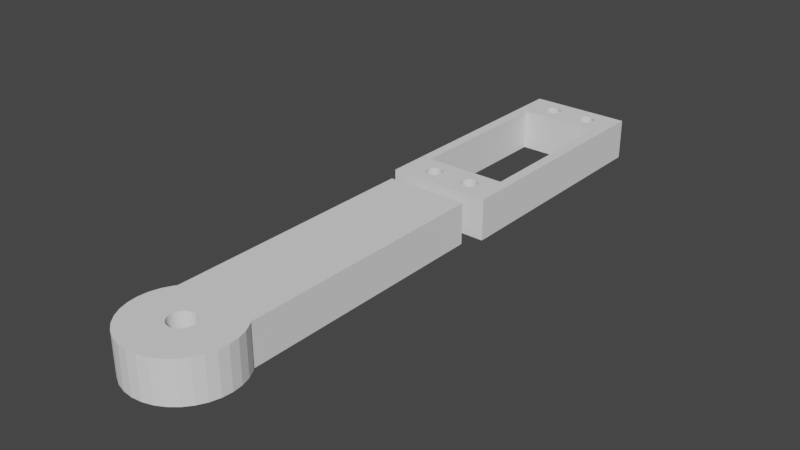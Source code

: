 # Source: link2.blend  (saved by Blender 3.6.13; exported with 4.5.12 LTS)
import bpy
from mathutils import Matrix  # noqa: F401  (used for matrix-valued properties, if any)

bpy.ops.wm.read_factory_settings(use_empty=True)
scene = bpy.context.scene
scene.name = 'Scene'

# ---- collections
col_collection = bpy.data.collections.new('Collection'); scene.collection.children.link(col_collection)

# ---- world
world_world = bpy.data.worlds.new('World'); scene.world = world_world
world_world.use_nodes = True; world_world.node_tree.nodes.clear()
_N = world_world.node_tree.nodes; _L = world_world.node_tree.links
n0 = _N.new('ShaderNodeOutputWorld'); n0.name = 'World Output'; n0.location = (300, 300)
n1 = _N.new('ShaderNodeBackground'); n1.name = 'Background'; n1.location = (10, 300)
n1.inputs[0].default_value = (0.05088, 0.05088, 0.05088, 1.0)
_L.new(n1.outputs[0], n0.inputs[0])
n0.is_active_output = True
world_world.color = (0.05088, 0.05088, 0.05088)
world_world.use_sun_shadow = False
world_world.sun_shadow_jitter_overblur = 0.0

# ---- meshes
me_cube_002 = bpy.data.meshes.new('Cube.002')
me_cube_002.from_pydata([(-1.0, -1.0, -1.0), (-1.0, -1.0, 1.0), (-1.0, 1.0, -1.0), (-1.0, 1.0, 1.0), (1.0, -1.0, -1.0), (1.0, -1.0, 1.0), (1.0, 1.0, -1.0), (1.0, 1.0, 1.0), (0.8, -0.6667, -1.0), (0.8, 0.6667, -1.0), (-0.8, -0.6667, -1.0), (-0.8, 0.6667, -1.0), (-0.8, -0.6667, 1.0), (-0.8, 0.6667, 1.0), (0.8, -0.6667, 1.0), (0.8, 0.6667, 1.0), (-0.56, -0.8333, -1.0), (-0.5569, -0.8463, -1.0), (-0.5569, -0.8203, -1.0), (-0.533, -0.8704, -1.0), (-0.533, -0.7963, -1.0), (-0.5478, -0.8588, -1.0), (-0.5478, -0.8078, -1.0), (-0.5131, -0.7862, -1.0), (-0.5131, -0.8805, -1.0), (-0.4889, -0.7779, -1.0), (-0.4889, -0.8888, -1.0), (-0.4612, -0.7717, -1.0), (-0.4612, -0.8949, -1.0), (-0.4312, -0.8987, -1.0), (-0.4312, -0.7679, -1.0), (-0.4, -0.9, -1.0), (-0.4, -0.7667, -1.0), (-0.3688, -0.8987, -1.0), (-0.3688, -0.7679, -1.0), (-0.3388, -0.8949, -1.0), (-0.3388, -0.7717, -1.0), (-0.3111, -0.8888, -1.0), (-0.3111, -0.7779, -1.0), (-0.267, -0.8704, -1.0), (-0.267, -0.7963, -1.0), (-0.24, -0.8333, -1.0), (-0.2431, -0.8203, -1.0), (-0.2431, -0.8463, -1.0), (-0.2522, -0.8078, -1.0), (-0.2522, -0.8588, -1.0), (-0.2869, -0.7862, -1.0), (-0.2869, -0.8805, -1.0), (-0.4312, -0.8987, 1.0), (-0.3688, -0.8987, 1.0), (-0.4, -0.9, 1.0), (-0.2869, -0.8805, 1.0), (-0.3111, -0.8888, 1.0), (-0.267, -0.8704, 1.0), (-0.3388, -0.8949, 1.0), (-0.5569, -0.8463, 1.0), (-0.56, -0.8333, 1.0), (-0.5478, -0.8588, 1.0), (-0.5478, -0.8078, 1.0), (-0.5569, -0.8203, 1.0), (-0.5131, -0.7862, 1.0), (-0.5131, -0.8805, 1.0), (-0.533, -0.7963, 1.0), (-0.4889, -0.8888, 1.0), (-0.4889, -0.7779, 1.0), (-0.4612, -0.8949, 1.0), (-0.4612, -0.7717, 1.0), (-0.533, -0.8704, 1.0), (-0.4, -0.7667, 1.0), (-0.4312, -0.7679, 1.0), (-0.3388, -0.7717, 1.0), (-0.3688, -0.7679, 1.0), (-0.2522, -0.8588, 1.0), (-0.267, -0.7963, 1.0), (-0.24, -0.8333, 1.0), (-0.2431, -0.8463, 1.0), (-0.2431, -0.8203, 1.0), (-0.2522, -0.8078, 1.0), (-0.3111, -0.7779, 1.0), (-0.2869, -0.7862, 1.0), (0.24, -0.8333, -1.0), (0.2431, -0.8463, -1.0), (0.2431, -0.8203, -1.0), (0.267, -0.8704, -1.0), (0.267, -0.7963, -1.0), (0.2522, -0.8588, -1.0), (0.2522, -0.8078, -1.0), (0.2869, -0.8805, -1.0), (0.2869, -0.7862, -1.0), (0.3111, -0.7779, -1.0), (0.3111, -0.8888, -1.0), (0.3688, -0.7679, -1.0), (0.4, -0.9, -1.0), (0.4, -0.7667, -1.0), (0.3388, -0.7717, -1.0), (0.4312, -0.8987, -1.0), (0.4312, -0.7679, -1.0), (0.4612, -0.8949, -1.0), (0.4612, -0.7717, -1.0), (0.4889, -0.8888, -1.0), (0.4889, -0.7779, -1.0), (0.5131, -0.8805, -1.0), (0.5131, -0.7862, -1.0), (0.533, -0.7963, -1.0), (0.533, -0.8704, -1.0), (0.56, -0.8333, -1.0), (0.5569, -0.8463, -1.0), (0.5569, -0.8203, -1.0), (0.5478, -0.8588, -1.0), (0.5478, -0.8078, -1.0), (0.3688, -0.8987, -1.0), (0.3388, -0.8949, -1.0), (0.24, -0.8333, 1.0), (0.2431, -0.8463, 1.0), (0.2431, -0.8203, 1.0), (0.267, -0.7963, 1.0), (0.2522, -0.8588, 1.0), (0.2522, -0.8078, 1.0), (0.4312, -0.7679, 1.0), (0.3688, -0.7679, 1.0), (0.4, -0.7667, 1.0), (0.3388, -0.7717, 1.0), (0.3111, -0.7779, 1.0), (0.2869, -0.7862, 1.0), (0.4612, -0.7717, 1.0), (0.4612, -0.8949, 1.0), (0.4889, -0.8888, 1.0), (0.4889, -0.7779, 1.0), (0.5131, -0.8805, 1.0), (0.533, -0.8704, 1.0), (0.5131, -0.7862, 1.0), (0.533, -0.7963, 1.0), (0.5478, -0.8588, 1.0), (0.5478, -0.8078, 1.0), (0.56, -0.8333, 1.0), (0.5569, -0.8463, 1.0), (0.5569, -0.8203, 1.0), (0.267, -0.8704, 1.0), (0.4312, -0.8987, 1.0), (0.2869, -0.8805, 1.0), (0.4, -0.9, 1.0), (0.3111, -0.8888, 1.0), (0.3688, -0.8987, 1.0), (0.3388, -0.8949, 1.0), (-0.5569, 0.8203, -1.0), (-0.56, 0.8333, -1.0), (-0.5478, 0.8078, -1.0), (-0.5478, 0.8588, -1.0), (-0.5569, 0.8463, -1.0), (-0.5131, 0.8805, -1.0), (-0.5131, 0.7862, -1.0), (-0.533, 0.7963, -1.0), (-0.4889, 0.7779, -1.0), (-0.4889, 0.8888, -1.0), (-0.4612, 0.7717, -1.0), (-0.4612, 0.8949, -1.0), (-0.533, 0.8704, -1.0), (-0.4312, 0.7679, -1.0), (-0.4, 0.7667, -1.0), (-0.3688, 0.7679, -1.0), (-0.3388, 0.7717, -1.0), (-0.2522, 0.8588, -1.0), (-0.267, 0.7963, -1.0), (-0.24, 0.8333, -1.0), (-0.2431, 0.8203, -1.0), (-0.2431, 0.8463, -1.0), (-0.2522, 0.8078, -1.0), (-0.3111, 0.7779, -1.0), (-0.2869, 0.7862, -1.0), (-0.4312, 0.8987, -1.0), (-0.3688, 0.8987, -1.0), (-0.4, 0.9, -1.0), (-0.2869, 0.8805, -1.0), (-0.3111, 0.8888, -1.0), (-0.267, 0.8704, -1.0), (-0.3388, 0.8949, -1.0), (-0.56, 0.8333, 1.0), (-0.5569, 0.8203, 1.0), (-0.5569, 0.8463, 1.0), (-0.533, 0.7963, 1.0), (-0.533, 0.8704, 1.0), (-0.5478, 0.8588, 1.0), (-0.5478, 0.8078, 1.0), (-0.5131, 0.8805, 1.0), (-0.5131, 0.7862, 1.0), (-0.4889, 0.8888, 1.0), (-0.4889, 0.7779, 1.0), (-0.4612, 0.8949, 1.0), (-0.4612, 0.7717, 1.0), (-0.4312, 0.8987, 1.0), (-0.4312, 0.7679, 1.0), (-0.4, 0.9, 1.0), (-0.4, 0.7667, 1.0), (-0.3688, 0.8987, 1.0), (-0.3688, 0.7679, 1.0), (-0.3388, 0.8949, 1.0), (-0.3388, 0.7717, 1.0), (-0.2869, 0.7862, 1.0), (-0.3111, 0.8888, 1.0), (-0.3111, 0.7779, 1.0), (-0.267, 0.7963, 1.0), (-0.2869, 0.8805, 1.0), (-0.267, 0.8704, 1.0), (-0.24, 0.8333, 1.0), (-0.2431, 0.8463, 1.0), (-0.2431, 0.8203, 1.0), (-0.2522, 0.8588, 1.0), (-0.2522, 0.8078, 1.0), (0.24, 0.8333, -1.0), (0.2431, 0.8203, -1.0), (0.2431, 0.8463, -1.0), (0.267, 0.7963, -1.0), (0.2522, 0.8078, -1.0), (0.2522, 0.8588, -1.0), (0.4312, 0.7679, -1.0), (0.4, 0.7667, -1.0), (0.3688, 0.7679, -1.0), (0.3388, 0.7717, -1.0), (0.3111, 0.7779, -1.0), (0.2869, 0.7862, -1.0), (0.4612, 0.8949, -1.0), (0.4612, 0.7717, -1.0), (0.4889, 0.7779, -1.0), (0.4889, 0.8888, -1.0), (0.5131, 0.7862, -1.0), (0.5131, 0.8805, -1.0), (0.5478, 0.8078, -1.0), (0.5478, 0.8588, -1.0), (0.56, 0.8333, -1.0), (0.5569, 0.8203, -1.0), (0.5569, 0.8463, -1.0), (0.533, 0.8704, -1.0), (0.533, 0.7963, -1.0), (0.267, 0.8704, -1.0), (0.4312, 0.8987, -1.0), (0.2869, 0.8805, -1.0), (0.4, 0.9, -1.0), (0.3111, 0.8888, -1.0), (0.3688, 0.8987, -1.0), (0.3388, 0.8949, -1.0), (0.24, 0.8333, 1.0), (0.2431, 0.8203, 1.0), (0.2431, 0.8463, 1.0), (0.267, 0.7963, 1.0), (0.2522, 0.8078, 1.0), (0.2522, 0.8588, 1.0), (0.4312, 0.7679, 1.0), (0.4, 0.7667, 1.0), (0.3688, 0.7679, 1.0), (0.3388, 0.7717, 1.0), (0.3111, 0.7779, 1.0), (0.2869, 0.7862, 1.0), (0.4612, 0.7717, 1.0), (0.4612, 0.8949, 1.0), (0.4889, 0.7779, 1.0), (0.4889, 0.8888, 1.0), (0.5131, 0.7862, 1.0), (0.533, 0.7963, 1.0), (0.5131, 0.8805, 1.0), (0.533, 0.8704, 1.0), (0.5478, 0.8078, 1.0), (0.5478, 0.8588, 1.0), (0.56, 0.8333, 1.0), (0.5569, 0.8203, 1.0), (0.5569, 0.8463, 1.0), (0.267, 0.8704, 1.0), (0.4312, 0.8987, 1.0), (0.2869, 0.8805, 1.0), (0.4, 0.9, 1.0), (0.3111, 0.8888, 1.0), (0.3688, 0.8987, 1.0), (0.3388, 0.8949, 1.0)], [], [(0, 1, 3, 2), (2, 3, 7, 6), (6, 7, 5, 4), (4, 5, 1, 0), (10, 0, 2, 11), (16, 17, 0, 10, 18), (22, 18, 10, 8, 107, 109, 103, 102, 100, 98, 96, 93, 91, 94, 89, 88, 84, 86, 82, 80, 81, 85, 83, 87, 90, 111, 110, 92, 95, 97, 99, 101, 104, 108, 106, 4, 0, 17, 21, 19, 24, 26, 28, 29, 31, 33, 35, 37, 47, 39, 45, 43, 41, 42, 44, 40, 46, 38, 36, 34, 32, 30, 27, 25, 23, 20), (105, 107, 8, 9, 229, 228, 230, 6, 4, 106), (9, 11, 144, 146, 151, 150, 152, 154, 157, 158, 159, 160, 167, 168, 162, 166, 164, 163, 165, 161, 174, 172, 173, 175, 170, 171, 169, 155, 153, 149, 156, 147, 148, 2, 6, 230, 227, 231, 225, 223, 220, 234, 236, 238, 239, 237, 235, 233, 213, 210, 208, 209, 212, 211, 219, 218, 217, 216, 215, 214, 221, 222, 224, 232, 226, 229), (145, 144, 11, 2, 148), (14, 5, 7, 15), (134, 135, 5, 14, 136), (133, 136, 14, 12, 59, 58, 62, 60, 64, 66, 69, 68, 71, 70, 78, 79, 73, 77, 76, 74, 75, 72, 53, 51, 52, 54, 49, 50, 48, 65, 63, 61, 67, 57, 55, 1, 5, 135, 132, 129, 128, 126, 125, 138, 140, 142, 143, 141, 139, 137, 116, 113, 112, 114, 117, 115, 123, 122, 121, 119, 120, 118, 124, 127, 130, 131), (56, 59, 12, 13, 177, 176, 178, 3, 1, 55), (182, 177, 13, 15, 263, 260, 257, 256, 254, 252, 246, 247, 248, 249, 250, 251, 243, 244, 241, 240, 242, 245, 265, 267, 269, 271, 270, 268, 266, 253, 255, 258, 259, 261, 264, 7, 3, 178, 181, 180, 183, 185, 187, 189, 191, 193, 195, 198, 201, 202, 206, 204, 203, 205, 207, 200, 197, 199, 196, 194, 192, 190, 188, 186, 184, 179), (263, 15, 7, 264, 262), (12, 10, 11, 13), (13, 11, 9, 15), (9, 8, 14, 15), (8, 10, 12, 14), (68, 32, 34, 71), (71, 34, 36, 70), (70, 36, 38, 78), (78, 38, 46, 79), (79, 46, 40, 73), (73, 40, 44, 77), (44, 42, 76, 77), (42, 41, 74, 76), (41, 43, 75, 74), (43, 45, 72, 75), (45, 39, 53, 72), (39, 47, 51, 53), (47, 37, 52, 51), (37, 35, 54, 52), (35, 33, 49, 54), (33, 31, 50, 49), (31, 29, 48, 50), (29, 28, 65, 48), (28, 26, 63, 65), (26, 24, 61, 63), (24, 19, 67, 61), (19, 21, 57, 67), (57, 21, 17, 55), (55, 17, 16, 56), (56, 16, 18, 59), (59, 18, 22, 58), (58, 22, 20, 62), (62, 20, 23, 60), (60, 23, 25, 64), (64, 25, 27, 66), (66, 27, 30, 69), (69, 30, 32, 68), (120, 93, 96, 118), (118, 96, 98, 124), (124, 98, 100, 127), (127, 100, 102, 130), (130, 102, 103, 131), (131, 103, 109, 133), (109, 107, 136, 133), (107, 105, 134, 136), (105, 106, 135, 134), (106, 108, 132, 135), (108, 104, 129, 132), (104, 101, 128, 129), (101, 99, 126, 128), (99, 97, 125, 126), (97, 95, 138, 125), (95, 92, 140, 138), (92, 110, 142, 140), (110, 111, 143, 142), (111, 90, 141, 143), (90, 87, 139, 141), (87, 83, 137, 139), (83, 85, 116, 137), (116, 85, 81, 113), (113, 81, 80, 112), (112, 80, 82, 114), (114, 82, 86, 117), (117, 86, 84, 115), (115, 84, 88, 123), (123, 88, 89, 122), (122, 89, 94, 121), (121, 94, 91, 119), (119, 91, 93, 120), (191, 171, 170, 193), (193, 170, 175, 195), (195, 175, 173, 198), (198, 173, 172, 201), (201, 172, 174, 202), (202, 174, 161, 206), (161, 165, 204, 206), (165, 163, 203, 204), (163, 164, 205, 203), (164, 166, 207, 205), (166, 162, 200, 207), (162, 168, 197, 200), (168, 167, 199, 197), (167, 160, 196, 199), (160, 159, 194, 196), (159, 158, 192, 194), (158, 157, 190, 192), (157, 154, 188, 190), (154, 152, 186, 188), (152, 150, 184, 186), (150, 151, 179, 184), (151, 146, 182, 179), (182, 146, 144, 177), (177, 144, 145, 176), (176, 145, 148, 178), (178, 148, 147, 181), (181, 147, 156, 180), (180, 156, 149, 183), (183, 149, 153, 185), (185, 153, 155, 187), (187, 155, 169, 189), (189, 169, 171, 191), (234, 266, 268, 236), (266, 234, 220, 253), (253, 220, 223, 255), (255, 223, 225, 258), (258, 225, 231, 259), (259, 231, 227, 261), (227, 230, 264, 261), (230, 228, 262, 264), (228, 229, 263, 262), (229, 226, 260, 263), (226, 232, 257, 260), (232, 224, 256, 257), (224, 222, 254, 256), (222, 221, 252, 254), (221, 214, 246, 252), (214, 215, 247, 246), (215, 216, 248, 247), (216, 217, 249, 248), (217, 218, 250, 249), (218, 219, 251, 250), (219, 211, 243, 251), (211, 212, 244, 243), (244, 212, 209, 241), (241, 209, 208, 240), (240, 208, 210, 242), (242, 210, 213, 245), (245, 213, 233, 265), (265, 233, 235, 267), (267, 235, 237, 269), (269, 237, 239, 271), (271, 239, 238, 270), (270, 238, 236, 268)])
me_cube_002.polygons.foreach_set('material_index', [0, 0, 0, 0, 0, 0, 0, 0, 0, 0, 0, 0, 0, 0, 0, 0, 0, 0, 0, 0, 28312, 28312, 28312, 28312, 28312, 28312, 28312, 28312, 28312, 28312, 28312, 28312, 28312, 28312, 28312, 28312, 28312, 28312, 28312, 28312, 28312, 28312, 28312, 28312, 28312, 28312, 28312, 28312, 28312, 28312, 28312, 28312, 28504, 28504, 28504, 28504, 28504, 28504, 28504, 28504, 28504, 28504, 28504, 28504, 28504, 28504, 28504, 28504, 28504, 28504, 28504, 28504, 28504, 28504, 28504, 28504, 28504, 28504, 28504, 28504, 28504, 28504, 28504, 28504, 19800, 19800, 19800, 19800, 19800, 19800, 19800, 19800, 19800, 19800, 19800, 19800, 19800, 19800, 19800, 19800, 19800, 19800, 19800, 19800, 19800, 19800, 19800, 19800, 19800, 19800, 19800, 19800, 19800, 19800, 19800, 19800, 1752, 1752, 1752, 1752, 1752, 1752, 1752, 1752, 1752, 1752, 1752, 1752, 1752, 1752, 1752, 1752, 1752, 1752, 1752, 1752, 1752, 1752, 1752, 1752, 1752, 1752, 1752, 1752, 1752, 1752, 1752, 1752])
_uv = me_cube_002.uv_layers.new(name='UVMap')
_uv.uv.foreach_set('vector', [0.375, 0.0, 0.625, 0.0, 0.625, 0.25, 0.375, 0.25, 0.375, 0.25, 0.625, 0.25, 0.625, 0.5, 0.375, 0.5, 0.375, 0.5, 0.625, 0.5, 0.625, 0.75, 0.375, 0.75, 0.375, 0.75, 0.625, 0.75, 0.625, 1.0, 0.375, 1.0, 0.15, 0.7083, 0.125, 0.75, 0.125, 0.5, 0.15, 0.5417, 0.18, 0.7292, 0.1804, 0.7308, 0.125, 0.75, 0.15, 0.7083, 0.1804, 0.7275, 0.1815, 0.726, 0.1804, 0.7275, 0.15, 0.7083, 0.35, 0.7083, 0.3196, 0.7275, 0.3185, 0.726, 0.3166, 0.7245, 0.3141, 0.7233, 0.3111, 0.7222, 0.3077, 0.7215, 0.3039, 0.721, 0.3, 0.7208, 0.2961, 0.721, 0.2923, 0.7215, 0.2889, 0.7222, 0.2859, 0.7233, 0.2834, 0.7245, 0.2815, 0.726, 0.2804, 0.7275, 0.28, 0.7292, 0.2804, 0.7308, 0.2815, 0.7324, 0.2834, 0.7338, 0.2859, 0.7351, 0.2889, 0.7361, 0.2923, 0.7369, 0.2961, 0.7373, 0.3, 0.7375, 0.3039, 0.7373, 0.3077, 0.7369, 0.3111, 0.7361, 0.3141, 0.7351, 0.3166, 0.7338, 0.3185, 0.7324, 0.3196, 0.7308, 0.375, 0.75, 0.125, 0.75, 0.1804, 0.7308, 0.1815, 0.7324, 0.1834, 0.7338, 0.1859, 0.7351, 0.1889, 0.7361, 0.1923, 0.7369, 0.1961, 0.7373, 0.2, 0.7375, 0.2039, 0.7373, 0.2077, 0.7369, 0.2111, 0.7361, 0.2141, 0.7351, 0.2166, 0.7338, 0.2185, 0.7324, 0.2196, 0.7308, 0.22, 0.7292, 0.2196, 0.7275, 0.2185, 0.726, 0.2166, 0.7245, 0.2141, 0.7233, 0.2111, 0.7222, 0.2077, 0.7215, 0.2039, 0.721, 0.2, 0.7208, 0.1961, 0.721, 0.1923, 0.7215, 0.1889, 0.7222, 0.1859, 0.7233, 0.1834, 0.7245, 0.32, 0.7292, 0.3196, 0.7275, 0.35, 0.7083, 0.35, 0.5417, 0.3196, 0.5225, 0.32, 0.5208, 0.3196, 0.5192, 0.375, 0.5, 0.375, 0.75, 0.3196, 0.7308, 0.35, 0.5417, 0.15, 0.5417, 0.1804, 0.5225, 0.1815, 0.524, 0.1834, 0.5255, 0.1859, 0.5267, 0.1889, 0.5278, 0.1923, 0.5285, 0.1961, 0.529, 0.2, 0.5292, 0.2039, 0.529, 0.2077, 0.5285, 0.2111, 0.5278, 0.2141, 0.5267, 0.2166, 0.5255, 0.2185, 0.524, 0.2196, 0.5225, 0.22, 0.5208, 0.2196, 0.5192, 0.2185, 0.5176, 0.2166, 0.5162, 0.2141, 0.5149, 0.2111, 0.5139, 0.2077, 0.5131, 0.2039, 0.5127, 0.2, 0.5125, 0.1961, 0.5127, 0.1923, 0.5131, 0.1889, 0.5139, 0.1859, 0.5149, 0.1834, 0.5162, 0.1815, 0.5176, 0.1804, 0.5192, 0.125, 0.5, 0.375, 0.5, 0.3196, 0.5192, 0.3185, 0.5176, 0.3166, 0.5162, 0.3141, 0.5149, 0.3111, 0.5139, 0.3077, 0.5131, 0.3039, 0.5127, 0.3, 0.5125, 0.2961, 0.5127, 0.2923, 0.5131, 0.2889, 0.5139, 0.2859, 0.5149, 0.2834, 0.5162, 0.2815, 0.5176, 0.2804, 0.5192, 0.28, 0.5208, 0.2804, 0.5225, 0.2815, 0.524, 0.2834, 0.5255, 0.2859, 0.5267, 0.2889, 0.5278, 0.2923, 0.5285, 0.2961, 0.529, 0.3, 0.5292, 0.3039, 0.529, 0.3077, 0.5285, 0.3111, 0.5278, 0.3141, 0.5267, 0.3166, 0.5255, 0.3185, 0.524, 0.3196, 0.5225, 0.18, 0.5208, 0.1804, 0.5225, 0.15, 0.5417, 0.125, 0.5, 0.1804, 0.5192, 0.65, 0.7083, 0.625, 0.75, 0.625, 0.5, 0.65, 0.5417, 0.68, 0.7292, 0.6804, 0.7308, 0.625, 0.75, 0.65, 0.7083, 0.6804, 0.7275, 0.6815, 0.726, 0.6804, 0.7275, 0.65, 0.7083, 0.85, 0.7083, 0.8196, 0.7275, 0.8185, 0.726, 0.8166, 0.7245, 0.8141, 0.7233, 0.8111, 0.7222, 0.8077, 0.7215, 0.8039, 0.721, 0.8, 0.7208, 0.7961, 0.721, 0.7923, 0.7215, 0.7889, 0.7222, 0.7859, 0.7233, 0.7834, 0.7245, 0.7815, 0.726, 0.7804, 0.7275, 0.78, 0.7292, 0.7804, 0.7308, 0.7815, 0.7324, 0.7834, 0.7338, 0.7859, 0.7351, 0.7889, 0.7361, 0.7923, 0.7369, 0.7961, 0.7373, 0.8, 0.7375, 0.8039, 0.7373, 0.8077, 0.7369, 0.8111, 0.7361, 0.8141, 0.7351, 0.8166, 0.7338, 0.8185, 0.7324, 0.8196, 0.7308, 0.875, 0.75, 0.625, 0.75, 0.6804, 0.7308, 0.6815, 0.7324, 0.6834, 0.7338, 0.6859, 0.7351, 0.6889, 0.7361, 0.6923, 0.7369, 0.6961, 0.7373, 0.7, 0.7375, 0.7039, 0.7373, 0.7077, 0.7369, 0.7111, 0.7361, 0.7141, 0.7351, 0.7166, 0.7338, 0.7185, 0.7324, 0.7196, 0.7308, 0.72, 0.7292, 0.7196, 0.7275, 0.7185, 0.726, 0.7166, 0.7245, 0.7141, 0.7233, 0.7111, 0.7222, 0.7077, 0.7215, 0.7039, 0.721, 0.7, 0.7208, 0.6961, 0.721, 0.6923, 0.7215, 0.6889, 0.7222, 0.6859, 0.7233, 0.6834, 0.7245, 0.82, 0.7292, 0.8196, 0.7275, 0.85, 0.7083, 0.85, 0.5417, 0.8196, 0.5225, 0.82, 0.5208, 0.8196, 0.5192, 0.875, 0.5, 0.875, 0.75, 0.8196, 0.7308, 0.8185, 0.524, 0.8196, 0.5225, 0.85, 0.5417, 0.65, 0.5417, 0.6804, 0.5225, 0.6815, 0.524, 0.6834, 0.5255, 0.6859, 0.5267, 0.6889, 0.5278, 0.6923, 0.5285, 0.6961, 0.529, 0.7, 0.5292, 0.7039, 0.529, 0.7077, 0.5285, 0.7111, 0.5278, 0.7141, 0.5267, 0.7166, 0.5255, 0.7185, 0.524, 0.7196, 0.5225, 0.72, 0.5208, 0.7196, 0.5192, 0.7185, 0.5176, 0.7166, 0.5162, 0.7141, 0.5149, 0.7111, 0.5139, 0.7077, 0.5131, 0.7039, 0.5127, 0.7, 0.5125, 0.6961, 0.5127, 0.6923, 0.5131, 0.6889, 0.5139, 0.6859, 0.5149, 0.6834, 0.5162, 0.6815, 0.5176, 0.6804, 0.5192, 0.625, 0.5, 0.875, 0.5, 0.8196, 0.5192, 0.8185, 0.5176, 0.8166, 0.5162, 0.8141, 0.5149, 0.8111, 0.5139, 0.8077, 0.5131, 0.8039, 0.5127, 0.8, 0.5125, 0.7961, 0.5127, 0.7923, 0.5131, 0.7889, 0.5139, 0.7859, 0.5149, 0.7834, 0.5162, 0.7815, 0.5176, 0.7804, 0.5192, 0.78, 0.5208, 0.7804, 0.5225, 0.7815, 0.524, 0.7834, 0.5255, 0.7859, 0.5267, 0.7889, 0.5278, 0.7923, 0.5285, 0.7961, 0.529, 0.8, 0.5292, 0.8039, 0.529, 0.8077, 0.5285, 0.8111, 0.5278, 0.8141, 0.5267, 0.8166, 0.5255, 0.6804, 0.5225, 0.65, 0.5417, 0.625, 0.5, 0.6804, 0.5192, 0.68, 0.5208, 0.5417, 0.0, 0.4583, 0.0, 0.4583, 0.25, 0.5417, 0.25, 0.5417, 0.25, 0.4583, 0.25, 0.4583, 0.5, 0.5417, 0.5, 0.4583, 0.5, 0.4583, 0.75, 0.5417, 0.75, 0.5417, 0.5, 0.4583, 0.75, 0.4583, 1.0, 0.5417, 1.0, 0.5417, 0.75, 1.0, 0.8333, 1.0, 0.6667, 0.9688, 0.6667, 0.9688, 0.8333, 0.9688, 0.8333, 0.9688, 0.6667, 0.9375, 0.6667, 0.9375, 0.8333, 0.9375, 0.8333, 0.9375, 0.6667, 0.9062, 0.6667, 0.9062, 0.8333, 0.9062, 0.8333, 0.9062, 0.6667, 0.875, 0.6667, 0.875, 0.8333, 0.875, 0.8333, 0.875, 0.6667, 0.8437, 0.6667, 0.8438, 0.8333, 0.8438, 0.8333, 0.8437, 0.6667, 0.8125, 0.6667, 0.8125, 0.8333, 0.8125, 0.6667, 0.7812, 0.6667, 0.7812, 0.8333, 0.8125, 0.8333, 0.7812, 0.6667, 0.75, 0.6667, 0.75, 0.8333, 0.7812, 0.8333, 0.75, 0.6667, 0.7188, 0.6667, 0.7188, 0.8333, 0.75, 0.8333, 0.7188, 0.6667, 0.6875, 0.6667, 0.6875, 0.8333, 0.7188, 0.8333, 0.6875, 0.6667, 0.6562, 0.6667, 0.6562, 0.8333, 0.6875, 0.8333, 0.6562, 0.6667, 0.625, 0.6667, 0.625, 0.8333, 0.6562, 0.8333, 0.625, 0.6667, 0.5938, 0.6667, 0.5938, 0.8333, 0.625, 0.8333, 0.5938, 0.6667, 0.5625, 0.6667, 0.5625, 0.8333, 0.5938, 0.8333, 0.5625, 0.6667, 0.5312, 0.6667, 0.5312, 0.8333, 0.5625, 0.8333, 0.5312, 0.6667, 0.5, 0.6667, 0.5, 0.8333, 0.5312, 0.8333, 0.5, 0.6667, 0.4687, 0.6667, 0.4688, 0.8333, 0.5, 0.8333, 0.4687, 0.6667, 0.4375, 0.6667, 0.4375, 0.8333, 0.4688, 0.8333, 0.4375, 0.6667, 0.4062, 0.6667, 0.4062, 0.8333, 0.4375, 0.8333, 0.4062, 0.6667, 0.375, 0.6667, 0.375, 0.8333, 0.4062, 0.8333, 0.375, 0.6667, 0.3438, 0.6667, 0.3438, 0.8333, 0.375, 0.8333, 0.3438, 0.6667, 0.3125, 0.6667, 0.3125, 0.8333, 0.3438, 0.8333, 0.3125, 0.8333, 0.3125, 0.6667, 0.2812, 0.6667, 0.2812, 0.8333, 0.2812, 0.8333, 0.2812, 0.6667, 0.25, 0.6667, 0.25, 0.8333, 0.25, 0.8333, 0.25, 0.6667, 0.2188, 0.6667, 0.2188, 0.8333, 0.2188, 0.8333, 0.2188, 0.6667, 0.1875, 0.6667, 0.1875, 0.8333, 0.1875, 0.8333, 0.1875, 0.6667, 0.1562, 0.6667, 0.1562, 0.8333, 0.1562, 0.8333, 0.1562, 0.6667, 0.125, 0.6667, 0.125, 0.8333, 0.125, 0.8333, 0.125, 0.6667, 0.09375, 0.6667, 0.09375, 0.8333, 0.09375, 0.8333, 0.09375, 0.6667, 0.0625, 0.6667, 0.0625, 0.8333, 0.0625, 0.8333, 0.0625, 0.6667, 0.03125, 0.6667, 0.03125, 0.8333, 0.03125, 0.8333, 0.03125, 0.6667, 0.0, 0.6667, 0.0, 0.8333, 1.0, 0.8333, 1.0, 0.6667, 0.9688, 0.6667, 0.9688, 0.8333, 0.9688, 0.8333, 0.9688, 0.6667, 0.9375, 0.6667, 0.9375, 0.8333, 0.9375, 0.8333, 0.9375, 0.6667, 0.9062, 0.6667, 0.9062, 0.8333, 0.9062, 0.8333, 0.9062, 0.6667, 0.875, 0.6667, 0.875, 0.8333, 0.875, 0.8333, 0.875, 0.6667, 0.8437, 0.6667, 0.8438, 0.8333, 0.8438, 0.8333, 0.8437, 0.6667, 0.8125, 0.6667, 0.8125, 0.8333, 0.8125, 0.6667, 0.7812, 0.6667, 0.7812, 0.8333, 0.8125, 0.8333, 0.7812, 0.6667, 0.75, 0.6667, 0.75, 0.8333, 0.7812, 0.8333, 0.75, 0.6667, 0.7188, 0.6667, 0.7188, 0.8333, 0.75, 0.8333, 0.7188, 0.6667, 0.6875, 0.6667, 0.6875, 0.8333, 0.7188, 0.8333, 0.6875, 0.6667, 0.6562, 0.6667, 0.6562, 0.8333, 0.6875, 0.8333, 0.6562, 0.6667, 0.625, 0.6667, 0.625, 0.8333, 0.6562, 0.8333, 0.625, 0.6667, 0.5938, 0.6667, 0.5938, 0.8333, 0.625, 0.8333, 0.5938, 0.6667, 0.5625, 0.6667, 0.5625, 0.8333, 0.5938, 0.8333, 0.5625, 0.6667, 0.5312, 0.6667, 0.5312, 0.8333, 0.5625, 0.8333, 0.5312, 0.6667, 0.5, 0.6667, 0.5, 0.8333, 0.5312, 0.8333, 0.5, 0.6667, 0.4687, 0.6667, 0.4688, 0.8333, 0.5, 0.8333, 0.4687, 0.6667, 0.4375, 0.6667, 0.4375, 0.8333, 0.4688, 0.8333, 0.4375, 0.6667, 0.4062, 0.6667, 0.4062, 0.8333, 0.4375, 0.8333, 0.4062, 0.6667, 0.375, 0.6667, 0.375, 0.8333, 0.4062, 0.8333, 0.375, 0.6667, 0.3438, 0.6667, 0.3438, 0.8333, 0.375, 0.8333, 0.3438, 0.6667, 0.3125, 0.6667, 0.3125, 0.8333, 0.3438, 0.8333, 0.3125, 0.8333, 0.3125, 0.6667, 0.2812, 0.6667, 0.2812, 0.8333, 0.2812, 0.8333, 0.2812, 0.6667, 0.25, 0.6667, 0.25, 0.8333, 0.25, 0.8333, 0.25, 0.6667, 0.2188, 0.6667, 0.2188, 0.8333, 0.2188, 0.8333, 0.2188, 0.6667, 0.1875, 0.6667, 0.1875, 0.8333, 0.1875, 0.8333, 0.1875, 0.6667, 0.1562, 0.6667, 0.1562, 0.8333, 0.1562, 0.8333, 0.1562, 0.6667, 0.125, 0.6667, 0.125, 0.8333, 0.125, 0.8333, 0.125, 0.6667, 0.09375, 0.6667, 0.09375, 0.8333, 0.09375, 0.8333, 0.09375, 0.6667, 0.0625, 0.6667, 0.0625, 0.8333, 0.0625, 0.8333, 0.0625, 0.6667, 0.03125, 0.6667, 0.03125, 0.8333, 0.03125, 0.8333, 0.03125, 0.6667, 0.0, 0.6667, 0.0, 0.8333, 1.0, 0.8333, 1.0, 0.6667, 0.9688, 0.6667, 0.9688, 0.8333, 0.9688, 0.8333, 0.9688, 0.6667, 0.9375, 0.6667, 0.9375, 0.8333, 0.9375, 0.8333, 0.9375, 0.6667, 0.9062, 0.6667, 0.9062, 0.8333, 0.9062, 0.8333, 0.9062, 0.6667, 0.875, 0.6667, 0.875, 0.8333, 0.875, 0.8333, 0.875, 0.6667, 0.8437, 0.6667, 0.8438, 0.8333, 0.8438, 0.8333, 0.8437, 0.6667, 0.8125, 0.6667, 0.8125, 0.8333, 0.8125, 0.6667, 0.7812, 0.6667, 0.7812, 0.8333, 0.8125, 0.8333, 0.7812, 0.6667, 0.75, 0.6667, 0.75, 0.8333, 0.7812, 0.8333, 0.75, 0.6667, 0.7188, 0.6667, 0.7188, 0.8333, 0.75, 0.8333, 0.7188, 0.6667, 0.6875, 0.6667, 0.6875, 0.8333, 0.7188, 0.8333, 0.6875, 0.6667, 0.6562, 0.6667, 0.6562, 0.8333, 0.6875, 0.8333, 0.6562, 0.6667, 0.625, 0.6667, 0.625, 0.8333, 0.6562, 0.8333, 0.625, 0.6667, 0.5938, 0.6667, 0.5938, 0.8333, 0.625, 0.8333, 0.5938, 0.6667, 0.5625, 0.6667, 0.5625, 0.8333, 0.5938, 0.8333, 0.5625, 0.6667, 0.5312, 0.6667, 0.5312, 0.8333, 0.5625, 0.8333, 0.5312, 0.6667, 0.5, 0.6667, 0.5, 0.8333, 0.5312, 0.8333, 0.5, 0.6667, 0.4687, 0.6667, 0.4688, 0.8333, 0.5, 0.8333, 0.4687, 0.6667, 0.4375, 0.6667, 0.4375, 0.8333, 0.4688, 0.8333, 0.4375, 0.6667, 0.4062, 0.6667, 0.4062, 0.8333, 0.4375, 0.8333, 0.4062, 0.6667, 0.375, 0.6667, 0.375, 0.8333, 0.4062, 0.8333, 0.375, 0.6667, 0.3438, 0.6667, 0.3438, 0.8333, 0.375, 0.8333, 0.3438, 0.6667, 0.3125, 0.6667, 0.3125, 0.8333, 0.3438, 0.8333, 0.3125, 0.8333, 0.3125, 0.6667, 0.2812, 0.6667, 0.2812, 0.8333, 0.2812, 0.8333, 0.2812, 0.6667, 0.25, 0.6667, 0.25, 0.8333, 0.25, 0.8333, 0.25, 0.6667, 0.2188, 0.6667, 0.2188, 0.8333, 0.2188, 0.8333, 0.2188, 0.6667, 0.1875, 0.6667, 0.1875, 0.8333, 0.1875, 0.8333, 0.1875, 0.6667, 0.1562, 0.6667, 0.1562, 0.8333, 0.1562, 0.8333, 0.1562, 0.6667, 0.125, 0.6667, 0.125, 0.8333, 0.125, 0.8333, 0.125, 0.6667, 0.09375, 0.6667, 0.09375, 0.8333, 0.09375, 0.8333, 0.09375, 0.6667, 0.0625, 0.6667, 0.0625, 0.8333, 0.0625, 0.8333, 0.0625, 0.6667, 0.03125, 0.6667, 0.03125, 0.8333, 0.03125, 0.8333, 0.03125, 0.6667, 0.0, 0.6667, 0.0, 0.8333, 0.9688, 0.6667, 0.9688, 0.8333, 1.0, 0.8333, 1.0, 0.6667, 0.9688, 0.8333, 0.9688, 0.6667, 0.9375, 0.6667, 0.9375, 0.8333, 0.9375, 0.8333, 0.9375, 0.6667, 0.9062, 0.6667, 0.9062, 0.8333, 0.9062, 0.8333, 0.9062, 0.6667, 0.875, 0.6667, 0.875, 0.8333, 0.875, 0.8333, 0.875, 0.6667, 0.8437, 0.6667, 0.8438, 0.8333, 0.8438, 0.8333, 0.8437, 0.6667, 0.8125, 0.6667, 0.8125, 0.8333, 0.8125, 0.6667, 0.7812, 0.6667, 0.7812, 0.8333, 0.8125, 0.8333, 0.7812, 0.6667, 0.75, 0.6667, 0.75, 0.8333, 0.7812, 0.8333, 0.75, 0.6667, 0.7188, 0.6667, 0.7188, 0.8333, 0.75, 0.8333, 0.7188, 0.6667, 0.6875, 0.6667, 0.6875, 0.8333, 0.7188, 0.8333, 0.6875, 0.6667, 0.6562, 0.6667, 0.6562, 0.8333, 0.6875, 0.8333, 0.6562, 0.6667, 0.625, 0.6667, 0.625, 0.8333, 0.6562, 0.8333, 0.625, 0.6667, 0.5938, 0.6667, 0.5938, 0.8333, 0.625, 0.8333, 0.5938, 0.6667, 0.5625, 0.6667, 0.5625, 0.8333, 0.5938, 0.8333, 0.5625, 0.6667, 0.5312, 0.6667, 0.5312, 0.8333, 0.5625, 0.8333, 0.5312, 0.6667, 0.5, 0.6667, 0.5, 0.8333, 0.5312, 0.8333, 0.5, 0.6667, 0.4687, 0.6667, 0.4688, 0.8333, 0.5, 0.8333, 0.4687, 0.6667, 0.4375, 0.6667, 0.4375, 0.8333, 0.4688, 0.8333, 0.4375, 0.6667, 0.4062, 0.6667, 0.4062, 0.8333, 0.4375, 0.8333, 0.4062, 0.6667, 0.375, 0.6667, 0.375, 0.8333, 0.4062, 0.8333, 0.375, 0.6667, 0.3438, 0.6667, 0.3438, 0.8333, 0.375, 0.8333, 0.3438, 0.6667, 0.3125, 0.6667, 0.3125, 0.8333, 0.3438, 0.8333, 0.3125, 0.8333, 0.3125, 0.6667, 0.2812, 0.6667, 0.2812, 0.8333, 0.2812, 0.8333, 0.2812, 0.6667, 0.25, 0.6667, 0.25, 0.8333, 0.25, 0.8333, 0.25, 0.6667, 0.2188, 0.6667, 0.2188, 0.8333, 0.2188, 0.8333, 0.2188, 0.6667, 0.1875, 0.6667, 0.1875, 0.8333, 0.1875, 0.8333, 0.1875, 0.6667, 0.1562, 0.6667, 0.1562, 0.8333, 0.1562, 0.8333, 0.1562, 0.6667, 0.125, 0.6667, 0.125, 0.8333, 0.125, 0.8333, 0.125, 0.6667, 0.09375, 0.6667, 0.09375, 0.8333, 0.09375, 0.8333, 0.09375, 0.6667, 0.0625, 0.6667, 0.0625, 0.8333, 0.0625, 0.8333, 0.0625, 0.6667, 0.03125, 0.6667, 0.03125, 0.8333, 0.03125, 0.8333, 0.03125, 0.6667, 0.0, 0.6667, 0.0, 0.8333])
me_cube_002.update()
me_cylinder_003 = bpy.data.meshes.new('Cylinder.003')
me_cylinder_003.from_pydata([(0.8315, 0.5556, -1.0), (0.8315, 0.5556, 1.0), (0.0, 0.8, 0.0), (0.9239, 0.3827, -1.0), (0.1561, 0.7846, 0.0), (0.9239, 0.3827, 1.0), (0.9808, 0.1951, -1.0), (0.3061, 0.7391, 0.0), (0.9808, 0.1951, 1.0), (1.0, 0.0, -1.0), (1.0, 0.0, 1.0), (0.4445, 0.6652, 0.0), (0.9808, -0.1951, -1.0), (0.9808, -0.1951, 1.0), (0.5657, 0.5657, 0.0), (0.9239, -0.3827, -1.0), (0.9239, -0.3827, 1.0), (0.6652, 0.4445, 0.0), (0.8315, -0.5556, -1.0), (0.8315, -0.5556, 1.0), (0.7391, 0.3061, 0.0), (0.7071, -0.7071, -1.0), (0.7846, 0.1561, 0.0), (0.7071, -0.7071, 1.0), (0.5556, -0.8315, -1.0), (0.8, 0.0, 0.0), (0.5556, -0.8315, 1.0), (0.3827, -0.9239, -1.0), (0.3827, -0.9239, 1.0), (0.7846, -0.1561, 0.0), (0.1951, -0.9808, -1.0), (0.1951, -0.9808, 1.0), (0.7391, -0.3061, 0.0), (0.0, -1.0, -1.0), (0.6652, -0.4445, 0.0), (0.0, -1.0, 1.0), (-0.1951, -0.9808, -1.0), (-0.1951, -0.9808, 1.0), (0.5657, -0.5657, 0.0), (-0.3827, -0.9239, -1.0), (-0.3827, -0.9239, 1.0), (0.4445, -0.6652, 0.0), (-0.5556, -0.8315, -1.0), (0.3061, -0.7391, 0.0), (-0.5556, -0.8315, 1.0), (-0.7071, -0.7071, -1.0), (0.1561, -0.7846, 0.0), (-0.7071, -0.7071, 1.0), (-0.8315, -0.5556, -1.0), (-0.8315, -0.5556, 1.0), (0.0, -0.8, 0.0), (-0.9239, -0.3827, -1.0), (-0.9239, -0.3827, 1.0), (-0.1561, -0.7846, 0.0), (-0.9808, -0.1951, -1.0), (-0.9808, -0.1951, 1.0), (-0.3061, -0.7391, 0.0), (-1.0, 0.0, -1.0), (-1.0, 0.0, 1.0), (-0.4445, -0.6652, 0.0), (-0.9808, 0.1951, -1.0), (-0.9808, 0.1951, 1.0), (-0.5657, -0.5657, 0.0), (-0.9239, 0.3827, -1.0), (-0.9239, 0.3827, 1.0), (-0.6652, -0.4445, 0.0), (-0.8315, 0.5556, -1.0), (-0.8315, 0.5556, 1.0), (-0.7391, -0.3061, 0.0), (-0.8, 0.6, -1.0), (-0.7846, -0.1561, 0.0), (-0.8, 0.6, 1.0), (-0.8, 5.6, -1.0), (-0.8, 0.0, 0.0), (-0.8, 5.6, 1.0), (0.8, 0.6, -1.0), (0.8, 0.6, 1.0), (-0.7846, 0.1561, 0.0), (0.8, 5.6, -1.0), (0.8, 5.6, 1.0), (-0.7391, 0.3061, 0.0), (-0.6652, 0.4445, 0.0), (-0.5657, 0.5657, 0.0), (-0.4445, 0.6652, 0.0), (-0.3061, 0.7391, 0.0), (-0.1561, 0.7846, 0.0), (-0.4445, 0.6652, -1.0), (-0.1561, 0.7846, -1.0), (-0.3061, 0.7391, -1.0), (0.3061, 0.7391, -1.0), (0.1561, 0.7846, -1.0), (0.4445, 0.6652, -1.0), (0.0, 0.8, -1.0), (-0.5657, 0.5657, -1.0), (0.5657, 0.5657, -1.0), (0.7391, 0.3061, -1.0), (0.7846, 0.1561, -1.0), (0.6652, 0.4445, -1.0), (-0.7846, -0.1561, -1.0), (-0.8, 0.0, -1.0), (-0.7391, -0.3061, -1.0), (-0.7846, 0.1561, -1.0), (-0.3061, -0.7391, -1.0), (-0.1561, -0.7846, -1.0), (0.3061, -0.7391, -1.0), (0.1561, -0.7846, -1.0), (0.0, -0.8, -1.0), (0.5657, -0.5657, -1.0), (0.7391, -0.3061, -1.0), (0.8, 0.0, -1.0), (0.7846, -0.1561, -1.0), (0.6652, -0.4445, -1.0), (-0.7391, 0.3061, -1.0), (-0.6652, -0.4445, -1.0), (-0.6652, 0.4445, -1.0), (-0.5657, -0.5657, -1.0), (-0.4445, -0.6652, -1.0), (0.4445, -0.6652, -1.0), (-0.24, 0.0, 1.0), (-0.2354, -0.04682, 1.0), (-0.2354, 0.04682, 1.0), (-0.1996, -0.1333, 1.0), (-0.1996, 0.1333, 1.0), (-0.2217, -0.09184, 1.0), (-0.2217, 0.09184, 1.0), (-0.1333, -0.1996, 1.0), (-0.1333, 0.1996, 1.0), (-0.04682, -0.2354, 1.0), (-0.04682, 0.2354, 1.0), (-0.09184, -0.2217, 1.0), (-0.09184, 0.2217, 1.0), (-0.1697, -0.1697, 1.0), (-0.1697, 0.1697, 1.0), (0.04682, -0.2354, 1.0), (0.04682, 0.2354, 1.0), (0.1333, -0.1996, 1.0), (0.1333, 0.1996, 1.0), (0.09184, -0.2217, 1.0), (0.09184, 0.2217, 1.0), (0.1996, -0.1333, 1.0), (0.1996, 0.1333, 1.0), (0.24, 0.0, 1.0), (0.2354, 0.04682, 1.0), (0.2354, -0.04682, 1.0), (0.2217, 0.09184, 1.0), (0.2217, -0.09184, 1.0), (0.1697, -0.1697, 1.0), (0.1697, 0.1697, 1.0), (0.0, -0.24, 1.0), (0.0, 0.24, 1.0), (0.0, 0.24, 0.0), (0.04682, -0.2354, 0.0), (0.04682, 0.2354, 0.0), (0.1333, 0.1996, 0.0), (0.1333, -0.1996, 0.0), (0.09184, 0.2217, 0.0), (0.09184, -0.2217, 0.0), (0.1697, -0.1697, 0.0), (0.1996, 0.1333, 0.0), (0.1996, -0.1333, 0.0), (0.24, 0.0, 0.0), (0.2354, 0.04682, 0.0), (0.2217, -0.09184, 0.0), (0.2354, -0.04682, 0.0), (0.2217, 0.09184, 0.0), (0.1697, 0.1697, 0.0), (-0.24, 0.0, 0.0), (-0.2217, -0.09184, 0.0), (-0.2354, -0.04682, 0.0), (-0.2354, 0.04682, 0.0), (-0.1996, -0.1333, 0.0), (-0.1996, 0.1333, 0.0), (-0.1697, -0.1697, 0.0), (-0.2217, 0.09184, 0.0), (-0.1333, -0.1996, 0.0), (-0.1333, 0.1996, 0.0), (-0.09184, 0.2217, 0.0), (-0.04682, 0.2354, 0.0), (0.0, -0.24, 0.0), (-0.04682, -0.2354, 0.0), (-0.09184, -0.2217, 0.0), (-0.1697, 0.1697, 0.0)], [], [(0, 1, 5, 3), (3, 5, 8, 6), (6, 8, 10, 9), (9, 10, 13, 12), (12, 13, 16, 15), (15, 16, 19, 18), (18, 19, 23, 21), (21, 23, 26, 24), (24, 26, 28, 27), (27, 28, 31, 30), (30, 31, 35, 33), (33, 35, 37, 36), (36, 37, 40, 39), (39, 40, 44, 42), (42, 44, 47, 45), (45, 47, 49, 48), (48, 49, 52, 51), (51, 52, 55, 54), (54, 55, 58, 57), (57, 58, 61, 60), (60, 61, 64, 63), (63, 64, 67, 66), (67, 71, 69, 66), (69, 71, 74, 72), (72, 74, 79, 78), (78, 79, 76, 75), (75, 76, 1, 0), (117, 107, 21, 24, 27, 30, 33, 36, 39, 42, 45, 115, 116, 102, 103, 106, 105, 104), (113, 115, 45, 48, 51, 54, 57, 60, 63, 66, 69, 72, 78, 75, 0, 3, 6, 9, 12, 15, 18, 21, 107, 111, 108, 110, 109, 96, 95, 97, 94, 91, 89, 90, 92, 87, 88, 86, 93, 114, 112, 101, 99, 98, 100), (23, 19, 16, 13, 10, 141, 143, 145, 139, 146, 135, 137, 133, 31, 28, 26), (71, 67, 64, 61, 58, 55, 52, 49, 47, 44, 40, 37, 35, 31, 133, 148, 127, 129, 125, 131, 121, 123, 119, 118, 120, 124, 122, 132, 126, 130, 128, 149, 134, 138, 136, 147, 140, 144, 142, 141, 10, 8, 5, 1, 76, 79, 74), (90, 4, 2, 92), (89, 7, 4, 90), (91, 11, 7, 89), (94, 14, 11, 91), (97, 17, 14, 94), (95, 20, 17, 97), (96, 22, 20, 95), (25, 22, 96, 109), (110, 29, 25, 109), (108, 32, 29, 110), (111, 34, 32, 108), (107, 38, 34, 111), (117, 41, 38, 107), (43, 41, 117, 104), (105, 46, 43, 104), (106, 50, 46, 105), (103, 53, 50, 106), (102, 56, 53, 103), (116, 59, 56, 102), (115, 62, 59, 116), (113, 65, 62, 115), (100, 68, 65, 113), (98, 70, 68, 100), (99, 73, 70, 98), (101, 77, 73, 99), (112, 80, 77, 101), (114, 81, 80, 112), (93, 82, 81, 114), (86, 83, 82, 93), (88, 84, 83, 86), (85, 2, 4, 7, 11, 14, 17, 20, 22, 25, 29, 32, 34, 38, 41, 43, 46, 50, 53, 56, 59, 62, 65, 68, 70, 168, 167, 170, 172, 174, 180, 179, 178, 151, 156, 154, 157, 159, 162, 163, 160, 161, 164, 158, 165, 153, 155, 152, 150, 177), (168, 70, 73, 77, 80, 81, 82, 83, 84, 85, 177, 176, 175, 181, 171, 173, 169, 166), (87, 85, 84, 88), (92, 2, 85, 87), (152, 134, 149, 150), (155, 138, 134, 152), (153, 136, 138, 155), (165, 147, 136, 153), (140, 147, 165, 158), (144, 140, 158, 164), (142, 144, 164, 161), (141, 142, 161, 160), (143, 141, 160, 163), (145, 143, 163, 162), (139, 145, 162, 159), (146, 139, 159, 157), (135, 146, 157, 154), (137, 135, 154, 156), (133, 137, 156, 151), (148, 133, 151, 178), (127, 148, 178, 179), (129, 127, 179, 180), (125, 129, 180, 174), (131, 125, 174, 172), (170, 121, 131, 172), (167, 123, 121, 170), (168, 119, 123, 167), (166, 118, 119, 168), (169, 120, 118, 166), (173, 124, 120, 169), (171, 122, 124, 173), (181, 132, 122, 171), (175, 126, 132, 181), (176, 130, 126, 175), (177, 128, 130, 176), (150, 149, 128, 177)])
_uv = me_cylinder_003.uv_layers.new(name='UVMap')
_uv.uv.foreach_set('vector', [0.8438, 0.5, 0.8438, 1.0, 0.8125, 1.0, 0.8125, 0.5, 0.8125, 0.5, 0.8125, 1.0, 0.7812, 1.0, 0.7812, 0.5, 0.7812, 0.5, 0.7812, 1.0, 0.75, 1.0, 0.75, 0.5, 0.75, 0.5, 0.75, 1.0, 0.7188, 1.0, 0.7188, 0.5, 0.7188, 0.5, 0.7188, 1.0, 0.6875, 1.0, 0.6875, 0.5, 0.6875, 0.5, 0.6875, 1.0, 0.6562, 1.0, 0.6562, 0.5, 0.6562, 0.5, 0.6562, 1.0, 0.625, 1.0, 0.625, 0.5, 0.625, 0.5, 0.625, 1.0, 0.5938, 1.0, 0.5938, 0.5, 0.5938, 0.5, 0.5938, 1.0, 0.5625, 1.0, 0.5625, 0.5, 0.5625, 0.5, 0.5625, 1.0, 0.5312, 1.0, 0.5312, 0.5, 0.5312, 0.5, 0.5312, 1.0, 0.5, 1.0, 0.5, 0.5, 0.5, 0.5, 0.5, 1.0, 0.4688, 1.0, 0.4688, 0.5, 0.4688, 0.5, 0.4688, 1.0, 0.4375, 1.0, 0.4375, 0.5, 0.4375, 0.5, 0.4375, 1.0, 0.4062, 1.0, 0.4062, 0.5, 0.4062, 0.5, 0.4062, 1.0, 0.375, 1.0, 0.375, 0.5, 0.375, 0.5, 0.375, 1.0, 0.3438, 1.0, 0.3438, 0.5, 0.3438, 0.5, 0.3438, 1.0, 0.3125, 1.0, 0.3125, 0.5, 0.3125, 0.5, 0.3125, 1.0, 0.2812, 1.0, 0.2812, 0.5, 0.2812, 0.5, 0.2812, 1.0, 0.25, 1.0, 0.25, 0.5, 0.25, 0.5, 0.25, 1.0, 0.2188, 1.0, 0.2188, 0.5, 0.2188, 0.5, 0.2188, 1.0, 0.1875, 1.0, 0.1875, 0.5, 0.1875, 0.5, 0.1875, 1.0, 0.1562, 1.0, 0.1562, 0.5, 0.1562, 1.0, 0.625, 0.0, 0.375, 0.0, 0.1562, 0.5, 0.375, 0.0, 0.625, 0.0, 0.625, 0.25, 0.375, 0.25, 0.375, 0.25, 0.625, 0.25, 0.625, 0.5, 0.375, 0.5, 0.375, 0.5, 0.625, 0.5, 0.625, 0.75, 0.375, 0.75, 0.375, 0.75, 0.625, 0.75, 0.8438, 1.0, 0.8438, 0.5, 0.5774, 0.4942, 0.6039, 0.4932, 0.625, 0.5, 0.5938, 0.5, 0.5625, 0.5, 0.5312, 0.5, 0.5, 0.5, 0.4688, 0.5, 0.4375, 0.5, 0.4062, 0.5, 0.375, 0.5, 0.3892, 0.4999, 0.4159, 0.4991, 0.4428, 0.4983, 0.4698, 0.4975, 0.4967, 0.4967, 0.5237, 0.496, 0.5506, 0.4951, 0.3627, 0.5009, 0.3892, 0.4999, 0.375, 0.5, 0.3438, 0.5, 0.3125, 0.5, 0.2812, 0.5, 0.25, 0.5, 0.2188, 0.5, 0.1875, 0.5, 0.1562, 0.5, 0.375, 0.0, 0.375, 0.25, 0.375, 0.5, 0.375, 0.75, 0.8438, 0.5, 0.8125, 0.5, 0.7812, 0.5, 0.75, 0.5, 0.7188, 0.5, 0.6875, 0.5, 0.6562, 0.5, 0.625, 0.5, 0.6039, 0.4932, 0.6302, 0.4921, 0.6561, 0.4907, 0.6811, 0.4892, 0.7045, 0.4877, 0.7233, 0.4871, 0.7241, 0.4928, 0.6509, 0.5286, 0.5247, 0.5719, 0.4701, 0.5598, 0.4479, 0.5217, 0.434, 0.4738, 0.4217, 0.4217, 0.4089, 0.3691, 0.3942, 0.3204, 0.3751, 0.2854, 0.3419, 0.2947, 0.2806, 0.4029, 0.2532, 0.4845, 0.265, 0.5011, 0.2866, 0.5034, 0.311, 0.5029, 0.3366, 0.5019, 0.625, 1.0, 0.6562, 1.0, 0.6875, 1.0, 0.7188, 1.0, 0.75, 1.0, 0.582, 0.8894, 0.5782, 0.8975, 0.5725, 0.9042, 0.5652, 0.9097, 0.5566, 0.9141, 0.547, 0.9175, 0.5368, 0.9199, 0.5262, 0.9215, 0.5312, 1.0, 0.5625, 1.0, 0.5938, 1.0, 0.625, 0.0, 0.1562, 1.0, 0.1875, 1.0, 0.2188, 1.0, 0.25, 1.0, 0.2812, 1.0, 0.3125, 1.0, 0.3438, 1.0, 0.375, 1.0, 0.4062, 1.0, 0.4375, 1.0, 0.4688, 1.0, 0.5, 1.0, 0.5312, 1.0, 0.5262, 0.9215, 0.5156, 0.9222, 0.5051, 0.922, 0.495, 0.9208, 0.4858, 0.9185, 0.4776, 0.915, 0.4708, 0.9101, 0.466, 0.9033, 0.4634, 0.8947, 0.4634, 0.884, 0.4663, 0.8713, 0.4721, 0.8573, 0.4804, 0.8431, 0.4907, 0.83, 0.5023, 0.8195, 0.5143, 0.8126, 0.5263, 0.81, 0.5377, 0.8115, 0.5484, 0.8166, 0.5582, 0.8246, 0.5669, 0.8347, 0.574, 0.8461, 0.5794, 0.8579, 0.5826, 0.8694, 0.5835, 0.88, 0.582, 0.8894, 0.75, 1.0, 0.7812, 1.0, 0.8125, 1.0, 0.8438, 1.0, 0.625, 0.75, 0.625, 0.5, 0.625, 0.25, 0.9688, 0.75, 0.9688, 1.0, 1.0, 1.0, 1.0, 0.75, 0.9375, 0.75, 0.9375, 1.0, 0.9688, 1.0, 0.9688, 0.75, 0.9062, 0.75, 0.9062, 1.0, 0.9375, 1.0, 0.9375, 0.75, 0.875, 0.75, 0.875, 1.0, 0.9062, 1.0, 0.9062, 0.75, 0.8438, 0.75, 0.8438, 1.0, 0.875, 1.0, 0.875, 0.75, 0.8125, 0.75, 0.8125, 1.0, 0.8438, 1.0, 0.8438, 0.75, 0.7812, 0.75, 0.7812, 1.0, 0.8125, 1.0, 0.8125, 0.75, 0.75, 1.0, 0.7812, 1.0, 0.7812, 0.75, 0.75, 0.75, 0.7188, 0.75, 0.7188, 1.0, 0.75, 1.0, 0.75, 0.75, 0.6875, 0.75, 0.6875, 1.0, 0.7188, 1.0, 0.7188, 0.75, 0.6562, 0.75, 0.6562, 1.0, 0.6875, 1.0, 0.6875, 0.75, 0.625, 0.75, 0.625, 1.0, 0.6562, 1.0, 0.6562, 0.75, 0.5938, 0.75, 0.5938, 1.0, 0.625, 1.0, 0.625, 0.75, 0.5625, 1.0, 0.5938, 1.0, 0.5938, 0.75, 0.5625, 0.75, 0.5312, 0.75, 0.5312, 1.0, 0.5625, 1.0, 0.5625, 0.75, 0.5, 0.75, 0.5, 1.0, 0.5312, 1.0, 0.5312, 0.75, 0.4688, 0.75, 0.4688, 1.0, 0.5, 1.0, 0.5, 0.75, 0.4375, 0.75, 0.4375, 1.0, 0.4688, 1.0, 0.4688, 0.75, 0.4062, 0.75, 0.4062, 1.0, 0.4375, 1.0, 0.4375, 0.75, 0.375, 0.75, 0.375, 1.0, 0.4062, 1.0, 0.4062, 0.75, 0.3438, 0.75, 0.3438, 1.0, 0.375, 1.0, 0.375, 0.75, 0.3125, 0.75, 0.3125, 1.0, 0.3438, 1.0, 0.3438, 0.75, 0.2812, 0.75, 0.2812, 1.0, 0.3125, 1.0, 0.3125, 0.75, 0.25, 0.75, 0.25, 1.0, 0.2812, 1.0, 0.2812, 0.75, 0.2188, 0.75, 0.2188, 1.0, 0.25, 1.0, 0.25, 0.75, 0.1875, 0.75, 0.1875, 1.0, 0.2188, 1.0, 0.2188, 0.75, 0.1562, 0.75, 0.1562, 1.0, 0.1875, 1.0, 0.1875, 0.75, 0.125, 0.75, 0.125, 1.0, 0.1562, 1.0, 0.1562, 0.75, 0.09375, 0.75, 0.09375, 1.0, 0.125, 1.0, 0.125, 0.75, 0.0625, 0.75, 0.0625, 1.0, 0.09375, 1.0, 0.09375, 0.75, 0.2032, 0.4854, 0.25, 0.49, 0.2968, 0.4854, 0.3418, 0.4717, 0.3833, 0.4496, 0.4197, 0.4197, 0.4496, 0.3833, 0.4717, 0.3418, 0.4854, 0.2968, 0.49, 0.25, 0.4854, 0.2032, 0.4717, 0.1582, 0.4496, 0.1167, 0.4197, 0.08029, 0.3833, 0.05045, 0.3418, 0.02827, 0.2968, 0.01461, 0.25, 0.01, 0.2032, 0.01461, 0.1582, 0.02827, 0.1167, 0.05045, 0.08029, 0.08029, 0.05045, 0.1167, 0.02827, 0.1582, 0.01461, 0.2032, 0.1794, 0.236, 0.1835, 0.2224, 0.1901, 0.21, 0.1991, 0.1991, 0.21, 0.1901, 0.2224, 0.1835, 0.236, 0.1794, 0.25, 0.178, 0.264, 0.1794, 0.2776, 0.1835, 0.29, 0.1901, 0.3009, 0.1991, 0.3099, 0.21, 0.3165, 0.2224, 0.3206, 0.236, 0.322, 0.25, 0.3206, 0.264, 0.3165, 0.2776, 0.3099, 0.29, 0.3009, 0.3009, 0.29, 0.3099, 0.2776, 0.3165, 0.264, 0.3206, 0.25, 0.322, 0.236, 0.3206, 0.1794, 0.236, 0.01461, 0.2032, 0.01, 0.25, 0.01461, 0.2968, 0.02827, 0.3418, 0.05045, 0.3833, 0.08029, 0.4197, 0.1167, 0.4496, 0.1582, 0.4717, 0.2032, 0.4854, 0.236, 0.3206, 0.2224, 0.3165, 0.21, 0.3099, 0.1991, 0.3009, 0.1901, 0.29, 0.1835, 0.2776, 0.1794, 0.264, 0.178, 0.25, 0.03125, 0.75, 0.03125, 1.0, 0.0625, 1.0, 0.0625, 0.75, 0.0, 0.75, 0.0, 1.0, 0.03125, 1.0, 0.03125, 0.75, 0.9688, 0.75, 0.9688, 0.875, 1.0, 0.875, 1.0, 0.75, 0.9375, 0.75, 0.9375, 0.875, 0.9688, 0.875, 0.9688, 0.75, 0.9062, 0.75, 0.9062, 0.875, 0.9375, 0.875, 0.9375, 0.75, 0.875, 0.75, 0.875, 0.875, 0.9062, 0.875, 0.9062, 0.75, 0.8438, 0.875, 0.875, 0.875, 0.875, 0.75, 0.8438, 0.75, 0.8125, 0.875, 0.8438, 0.875, 0.8438, 0.75, 0.8125, 0.75, 0.7812, 0.875, 0.8125, 0.875, 0.8125, 0.75, 0.7812, 0.75, 0.75, 0.875, 0.7812, 0.875, 0.7812, 0.75, 0.75, 0.75, 0.7188, 0.875, 0.75, 0.875, 0.75, 0.75, 0.7188, 0.75, 0.6875, 0.875, 0.7188, 0.875, 0.7188, 0.75, 0.6875, 0.75, 0.6562, 0.875, 0.6875, 0.875, 0.6875, 0.75, 0.6562, 0.75, 0.625, 0.875, 0.6562, 0.875, 0.6562, 0.75, 0.625, 0.75, 0.5938, 0.875, 0.625, 0.875, 0.625, 0.75, 0.5938, 0.75, 0.5625, 0.875, 0.5938, 0.875, 0.5938, 0.75, 0.5625, 0.75, 0.5312, 0.875, 0.5625, 0.875, 0.5625, 0.75, 0.5312, 0.75, 0.5, 0.875, 0.5312, 0.875, 0.5312, 0.75, 0.5, 0.75, 0.4688, 0.875, 0.5, 0.875, 0.5, 0.75, 0.4688, 0.75, 0.4375, 0.875, 0.4688, 0.875, 0.4688, 0.75, 0.4375, 0.75, 0.4062, 0.875, 0.4375, 0.875, 0.4375, 0.75, 0.4062, 0.75, 0.375, 0.875, 0.4062, 0.875, 0.4062, 0.75, 0.375, 0.75, 0.3438, 0.75, 0.3438, 0.875, 0.375, 0.875, 0.375, 0.75, 0.3125, 0.75, 0.3125, 0.875, 0.3438, 0.875, 0.3438, 0.75, 0.2812, 0.75, 0.2812, 0.875, 0.3125, 0.875, 0.3125, 0.75, 0.25, 0.75, 0.25, 0.875, 0.2812, 0.875, 0.2812, 0.75, 0.2188, 0.75, 0.2188, 0.875, 0.25, 0.875, 0.25, 0.75, 0.1875, 0.75, 0.1875, 0.875, 0.2188, 0.875, 0.2188, 0.75, 0.1562, 0.75, 0.1562, 0.875, 0.1875, 0.875, 0.1875, 0.75, 0.125, 0.75, 0.125, 0.875, 0.1562, 0.875, 0.1562, 0.75, 0.09375, 0.75, 0.09375, 0.875, 0.125, 0.875, 0.125, 0.75, 0.0625, 0.75, 0.0625, 0.875, 0.09375, 0.875, 0.09375, 0.75, 0.03125, 0.75, 0.03125, 0.875, 0.0625, 0.875, 0.0625, 0.75, 0.0, 0.75, 0.0, 0.875, 0.03125, 0.875, 0.03125, 0.75])
me_cylinder_003.update()

# ---- objects
ob_cube_001 = bpy.data.objects.new('Cube.001', me_cube_002)
ob_cylinder = bpy.data.objects.new('Cylinder', me_cylinder_003)

# ---- transforms, parenting, visibility, modifiers, constraints
ob_cube_001.location = (0.0, 74.22, 0.0)
ob_cube_001.scale = (12.5, 30.0, 5.0)
ob_cylinder.location = (0.0, -30.0, 0.0)
ob_cylinder.scale = (12.5, 12.5, 5.0)

# ---- collection membership
col_collection.objects.link(ob_cube_001)
col_collection.objects.link(ob_cylinder)

# ---- scene / render settings (as saved in the file)
scene.frame_start = 1; scene.frame_end = 250; scene.frame_set(1)
scene.render.engine = 'BLENDER_EEVEE_NEXT'
scene.cycles.sampling_pattern = 'TABULATED_SOBOL'
scene.view_settings.view_transform = 'Filmic'
bpy.context.view_layer.update()

# ---- added for rendering (the .blend has no active camera and no usable light): camera, sun
cam_auto = bpy.data.cameras.new('AutoCamera')
cam_auto.lens = 50.0
cam_auto.sensor_width = 36.0
cam_auto.clip_end = 2422.23
ob_auto_camera = bpy.data.objects.new('AutoCamera', cam_auto)
scene.collection.objects.link(ob_auto_camera)
ob_auto_camera.location = (138.019, -134.761, 110.415)
ob_auto_camera.rotation_euler = (1.09748, -7.21219e-08, 0.694738)
scene.camera = ob_auto_camera
light_auto_sun = bpy.data.lights.new('AutoSun', 'SUN')
light_auto_sun.energy = 3.0
light_auto_sun.angle = 0.0523599
ob_auto_sun = bpy.data.objects.new('AutoSun', light_auto_sun)
scene.collection.objects.link(ob_auto_sun)
ob_auto_sun.rotation_euler = (0.872665, 0.174533, 0.523599)
bpy.context.view_layer.update()

